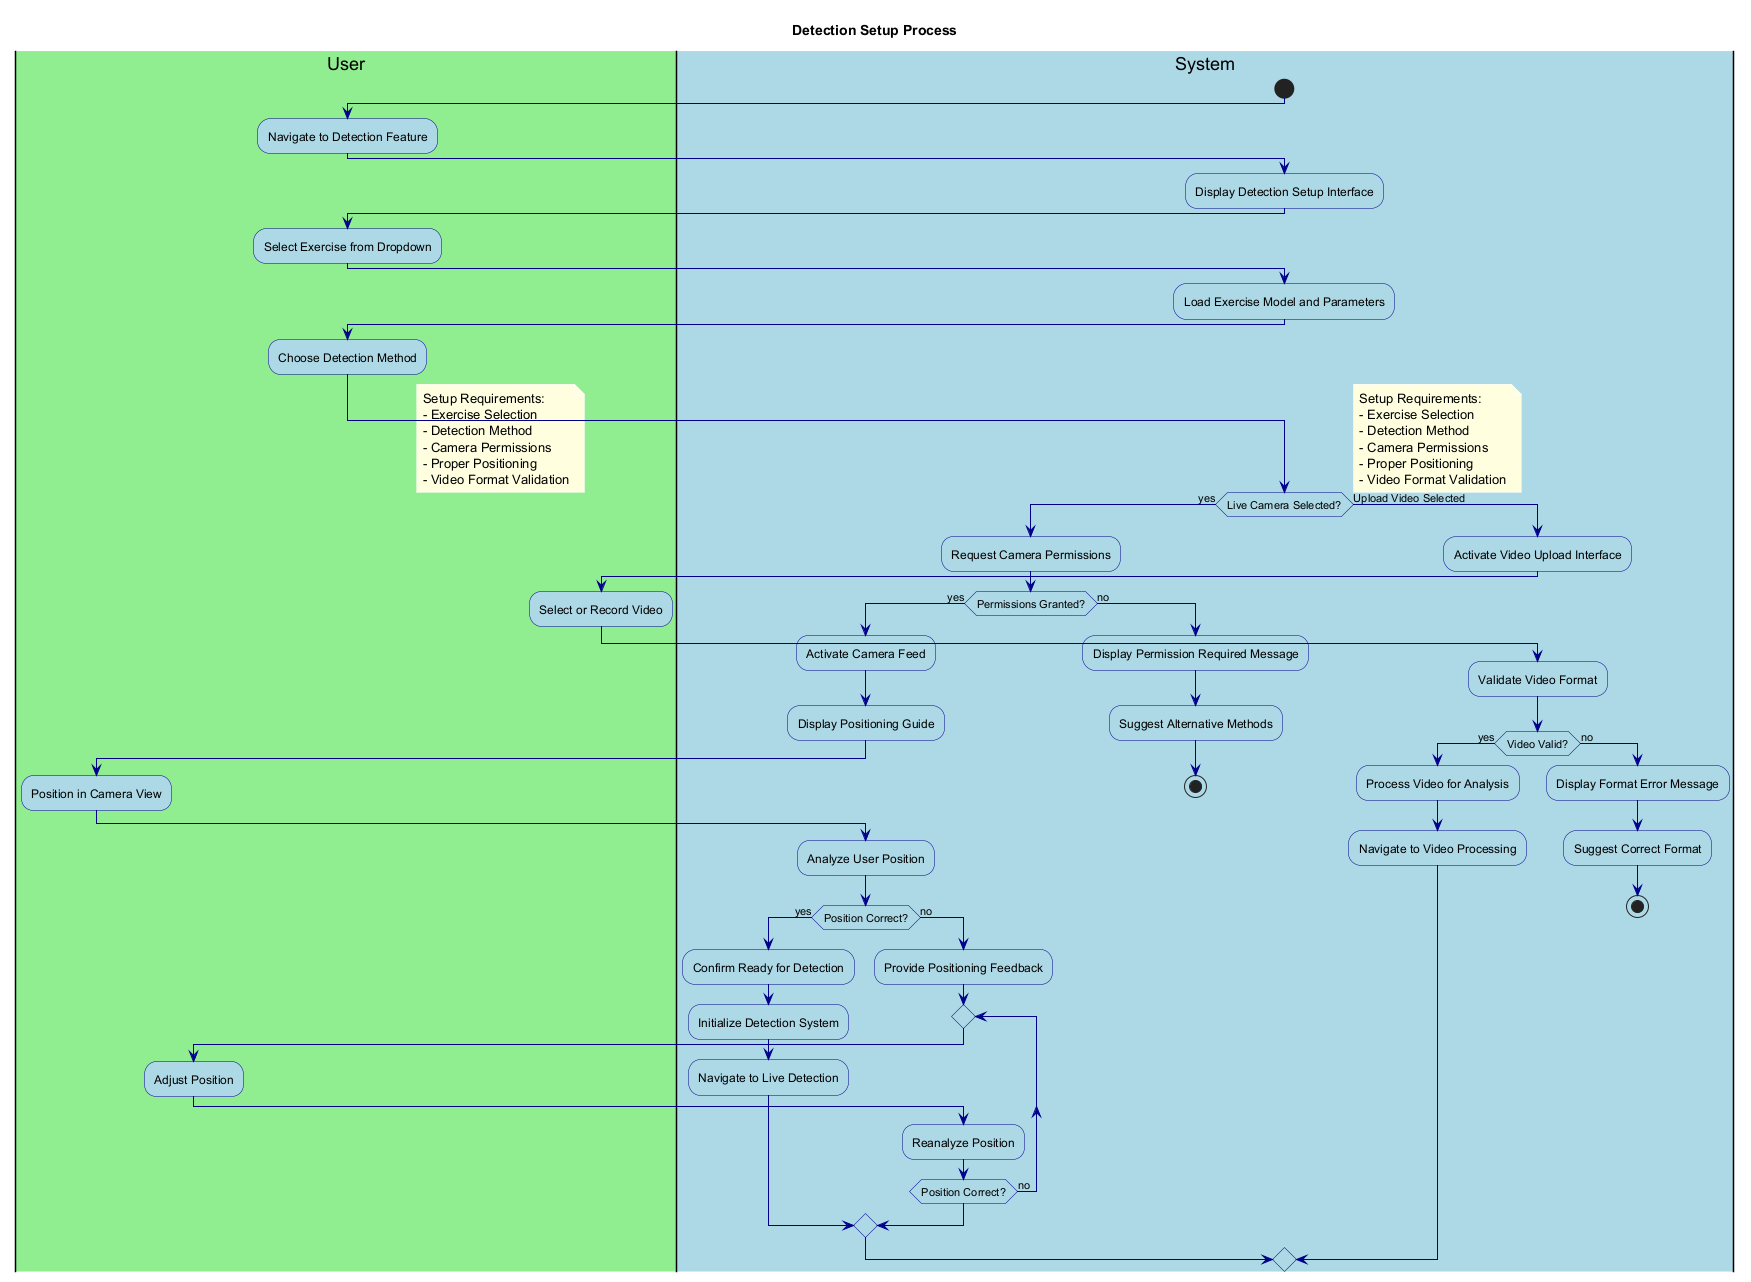

The diagram above was rendered by PlantUML. Its source (embedded in the PNG):
@startuml DetectionSetup

' Styling
skinparam backgroundColor white
skinparam activity {
    BackgroundColor LightBlue
    BorderColor DarkBlue
    FontColor Black
}
skinparam arrow {
    Color DarkBlue
    FontColor Black
}
skinparam note {
    BackgroundColor LightYellow
    BorderColor DarkYellow
    FontColor Black
}

title Detection Setup Process

|#LightGreen|User|
|#LightBlue|System|

start

|User|
:Navigate to Detection Feature;

|System|
:Display Detection Setup Interface;

|User|
:Select Exercise from Dropdown;

|System|
:Load Exercise Model and Parameters;

|User|
:Choose Detection Method;

|System|
if (Live Camera Selected?) then (yes)
  :Request Camera Permissions;
  
  if (Permissions Granted?) then (yes)
    :Activate Camera Feed;
    :Display Positioning Guide;
    
    |User|
    :Position in Camera View;
    
    |System|
    :Analyze User Position;
    
    if (Position Correct?) then (yes)
      :Confirm Ready for Detection;
      :Initialize Detection System;
      :Navigate to Live Detection;
    else (no)
      :Provide Positioning Feedback;
      repeat
        |User|
        :Adjust Position;
        
        |System|
        :Reanalyze Position;
      repeat while (Position Correct?) is (no)
    endif
  else (no)
    :Display Permission Required Message;
    :Suggest Alternative Methods;
    stop
  endif
else (Upload Video Selected)
  :Activate Video Upload Interface;
  
  |User|
  :Select or Record Video;
  
  |System|
  :Validate Video Format;
  
  if (Video Valid?) then (yes)
    :Process Video for Analysis;
    :Navigate to Video Processing;
  else (no)
    :Display Format Error Message;
    :Suggest Correct Format;
    stop
  endif
endif

note right
  Setup Requirements:
  - Exercise Selection
  - Detection Method
  - Camera Permissions
  - Proper Positioning
  - Video Format Validation
end note

@enduml